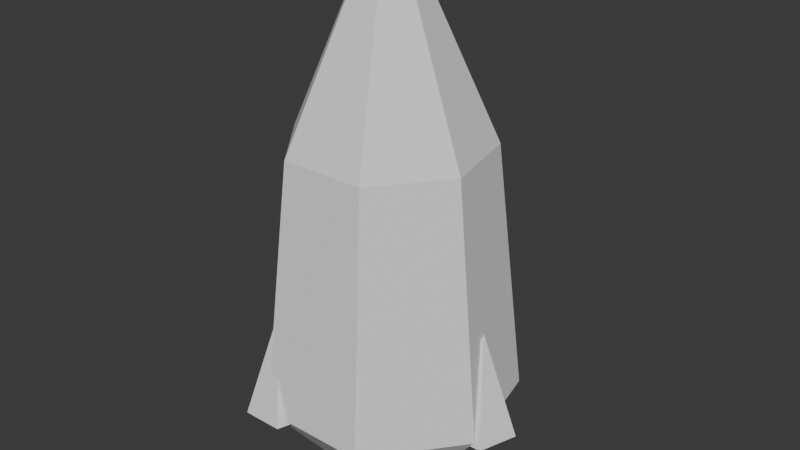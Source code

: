 # Source: crystal_5.blend  (saved by Blender 5.2.44; exported with 4.5.12 LTS)
import bpy
from mathutils import Matrix  # noqa: F401  (used for matrix-valued properties, if any)

bpy.ops.wm.read_factory_settings(use_empty=True)
scene = bpy.context.scene
scene.name = 'Scene'

# ---- collections
col_collection = bpy.data.collections.new('Collection'); scene.collection.children.link(col_collection)

# ---- world
world_world = bpy.data.worlds.new('World'); scene.world = world_world
world_world.use_nodes = True; world_world.node_tree.nodes.clear()
_N = world_world.node_tree.nodes; _L = world_world.node_tree.links
n0 = _N.new('ShaderNodeOutputWorld'); n0.name = 'World Output'; n0.location = (200, 100)
n1 = _N.new('ShaderNodeBackground'); n1.name = 'Background'; n1.location = (-200, 100)
n1.inputs[0].default_value = (0.05088, 0.05088, 0.05088, 1.0)
_L.new(n1.outputs[0], n0.inputs[0])
n0.is_active_output = True
world_world.color = (0.05088, 0.05088, 0.05088)
world_world.sun_shadow_jitter_overblur = 0.0

# ---- meshes
me_cone = bpy.data.meshes.new('Cone')
me_cone.from_pydata([(0.0, 1.1, -1.0), (0.0, 0.85, 1.2), (0.86, 0.6858, -1.0), (0.6646, 0.53, 1.2), (1.072, -0.2448, -1.0), (0.8287, -0.1891, 1.2), (0.4773, -0.9911, -1.0), (0.3688, -0.7658, 1.2), (-0.4773, -0.9911, -1.0), (-0.3688, -0.7658, 1.2), (-1.072, -0.2448, -1.0), (-0.8287, -0.1891, 1.2), (-0.86, 0.6858, -1.0), (-0.6646, 0.53, 1.2), (0.0, 0.85, 1.2), (0.0, 0.18, 2.7), (0.6646, 0.53, 1.2), (0.1407, 0.1122, 2.7), (0.8287, -0.1891, 1.2), (0.1755, -0.04005, 2.7), (0.3688, -0.7658, 1.2), (0.0781, -0.1622, 2.7), (-0.3688, -0.7658, 1.2), (-0.0781, -0.1622, 2.7), (-0.8287, -0.1891, 1.2), (-0.1755, -0.04005, 2.7), (-0.6646, 0.53, 1.2), (-0.1407, 0.1122, 2.7), (0.0, 0.5, -1.7), (0.0, 1.1, -1.0), (0.3909, 0.3117, -1.7), (0.86, 0.6858, -1.0), (0.4875, -0.1113, -1.7), (1.072, -0.2448, -1.0), (0.2169, -0.4505, -1.7), (0.4773, -0.9911, -1.0), (-0.2169, -0.4505, -1.7), (-0.4773, -0.9911, -1.0), (-0.4875, -0.1113, -1.7), (-1.072, -0.2448, -1.0), (-0.3909, 0.3117, -1.7), (-0.86, 0.6858, -1.0), (0.95, 0.3, -1.05), (1.235, 0.09271, -1.05), (1.126, -0.2427, -1.05), (0.7737, -0.2427, -1.05), (0.6647, 0.09271, -1.05), (0.95, 0.0, -0.15), (-0.475, 1.123, -1.05), (-0.1897, 0.9154, -1.05), (-0.2987, 0.58, -1.05), (-0.6513, 0.58, -1.05), (-0.7603, 0.9154, -1.05), (-0.475, 0.8227, -0.15), (-0.475, -0.5227, -1.05), (-0.1897, -0.73, -1.05), (-0.2987, -1.065, -1.05), (-0.6513, -1.065, -1.05), (-0.7603, -0.73, -1.05), (-0.475, -0.8227, -0.15)], [], [(1, 2, 0), (3, 4, 2), (5, 6, 4), (7, 8, 6), (9, 10, 8), (1, 11, 7), (11, 12, 10), (13, 0, 12), (2, 6, 10), (15, 16, 14), (17, 18, 16), (19, 20, 18), (21, 22, 20), (23, 24, 22), (15, 25, 21), (25, 26, 24), (27, 14, 26), (16, 20, 24), (29, 30, 28), (30, 33, 32), (33, 34, 32), (35, 36, 34), (36, 39, 38), (29, 39, 35), (39, 40, 38), (41, 28, 40), (38, 40, 30), (42, 47, 43), (43, 47, 44), (44, 47, 45), (43, 44, 45), (45, 47, 46), (46, 47, 42), (48, 53, 49), (49, 53, 50), (50, 53, 51), (49, 50, 51), (51, 53, 52), (52, 53, 48), (54, 59, 55), (55, 59, 56), (56, 59, 57), (55, 56, 57), (57, 59, 58), (58, 59, 54), (1, 3, 2), (3, 5, 4), (5, 7, 6), (7, 9, 8), (9, 11, 10), (5, 3, 1), (1, 13, 11), (11, 9, 7), (7, 5, 1), (11, 13, 12), (13, 1, 0), (12, 0, 10), (0, 2, 10), (2, 4, 6), (6, 8, 10), (15, 17, 16), (17, 19, 18), (19, 21, 20), (21, 23, 22), (23, 25, 24), (19, 17, 15), (15, 27, 25), (25, 23, 21), (21, 19, 15), (25, 27, 26), (27, 15, 14), (26, 14, 16), (16, 18, 20), (20, 22, 24), (24, 26, 16), (29, 31, 30), (30, 31, 33), (33, 35, 34), (35, 37, 36), (36, 37, 39), (33, 31, 29), (29, 41, 39), (39, 37, 35), (35, 33, 29), (39, 41, 40), (41, 29, 28), (40, 28, 30), (30, 32, 34), (34, 36, 30), (36, 38, 30), (46, 42, 45), (42, 43, 45), (52, 48, 51), (48, 49, 51), (58, 54, 57), (54, 55, 57)])
_uv = me_cone.uv_layers.new(name='UVMap')
_uv.uv.foreach_set('vector', [0.7487, 0.345, 0.8042, 0.6209, 0.7323, 0.6403, 0.6173, 0.007519, 0.7058, 0.315, 0.6044, 0.3003, 0.6956, 0.01889, 0.8312, 0.3003, 0.7058, 0.315, 0.02514, 0.007519, 0.06608, 0.3232, 0.007519, 0.2968, 0.07039, 0.02793, 0.1924, 0.3232, 0.06608, 0.3232, 0.525, 0.7301, 0.3845, 0.8422, 0.3064, 0.6802, 0.168, 0.02793, 0.2914, 0.2968, 0.1924, 0.3232, 0.6498, 0.3363, 0.7323, 0.6403, 0.6044, 0.629, 0.5333, 0.269, 0.3064, 0.2172, 0.4074, 0.007519, 0.9561, 0.3381, 0.9683, 0.5571, 0.9108, 0.5545, 0.9118, 0.6554, 0.8949, 0.8769, 0.8184, 0.8565, 0.928, 0.6597, 0.9925, 0.8769, 0.8949, 0.8769, 0.7612, 0.6554, 0.6368, 0.8419, 0.6044, 0.8043, 0.7681, 0.6633, 0.7254, 0.883, 0.6368, 0.8419, 0.5864, 0.7956, 0.5493, 0.8041, 0.5493, 0.766, 0.7868, 0.672, 0.8033, 0.8967, 0.7254, 0.883, 0.9367, 0.33, 0.9108, 0.5545, 0.8193, 0.5161, 0.1828, 0.8455, 0.007519, 0.8055, 0.08554, 0.6434, 0.5893, 0.4578, 0.4827, 0.5107, 0.5082, 0.4578, 0.4827, 0.5107, 0.4074, 0.6029, 0.4255, 0.5238, 0.4074, 0.6029, 0.3796, 0.4872, 0.4255, 0.5238, 0.3064, 0.5224, 0.3796, 0.4285, 0.3796, 0.4872, 0.3796, 0.4285, 0.4074, 0.3127, 0.4255, 0.3919, 0.2904, 0.4833, 0.1085, 0.6284, 0.007519, 0.4187, 0.4074, 0.3127, 0.4827, 0.4049, 0.4255, 0.3919, 0.5333, 0.3415, 0.5082, 0.4578, 0.4827, 0.4049, 0.4255, 0.3919, 0.4827, 0.4049, 0.4827, 0.5107, 0.5099, 0.9767, 0.4632, 0.8572, 0.5252, 0.9621, 0.2412, 0.9064, 0.2876, 0.7868, 0.2876, 0.9151, 0.3064, 0.9615, 0.371, 0.8572, 0.3246, 0.9768, 0.03557, 0.9599, 0.007519, 0.9213, 0.03557, 0.8827, 0.3246, 0.9768, 0.371, 0.8572, 0.371, 0.9856, 0.4632, 0.9856, 0.4632, 0.8572, 0.5099, 0.9767, 0.9727, 0.127, 0.9259, 0.007519, 0.988, 0.1124, 0.5401, 0.7463, 0.5401, 0.618, 0.5865, 0.7376, 0.8463, 0.2551, 0.9109, 0.1509, 0.8644, 0.2705, 0.8184, 0.9544, 0.8184, 0.9067, 0.8638, 0.892, 0.8644, 0.2705, 0.9109, 0.1509, 0.9109, 0.2792, 0.9259, 0.1359, 0.9259, 0.007519, 0.9727, 0.127, 0.4328, 0.9767, 0.386, 0.8572, 0.4481, 0.9621, 0.2412, 0.7631, 0.2876, 0.6434, 0.2876, 0.7718, 0.8463, 0.1118, 0.9109, 0.007519, 0.8644, 0.1271, 0.1414, 0.9599, 0.09598, 0.9452, 0.09598, 0.8975, 0.8644, 0.1271, 0.9109, 0.007519, 0.9109, 0.1358, 0.386, 0.9856, 0.386, 0.8572, 0.4328, 0.9767, 0.7487, 0.345, 0.8042, 0.33, 0.8042, 0.6209, 0.6173, 0.007519, 0.6956, 0.01889, 0.7058, 0.315, 0.6956, 0.01889, 0.7926, 0.007519, 0.8312, 0.3003, 0.02514, 0.007519, 0.07039, 0.02793, 0.06608, 0.3232, 0.07039, 0.02793, 0.168, 0.02793, 0.1924, 0.3232, 0.3845, 0.618, 0.4818, 0.6402, 0.525, 0.7301, 0.525, 0.7301, 0.4818, 0.82, 0.3845, 0.8422, 0.3845, 0.8422, 0.3064, 0.78, 0.3064, 0.6802, 0.3064, 0.6802, 0.3845, 0.618, 0.525, 0.7301, 0.168, 0.02793, 0.2445, 0.007519, 0.2914, 0.2968, 0.6498, 0.3363, 0.7487, 0.345, 0.7323, 0.6403, 0.5333, 0.03626, 0.5893, 0.1526, 0.4074, 0.007519, 0.5893, 0.1526, 0.5333, 0.269, 0.4074, 0.007519, 0.5333, 0.269, 0.4074, 0.2977, 0.3064, 0.2172, 0.3064, 0.2172, 0.3064, 0.08804, 0.4074, 0.007519, 0.9561, 0.3381, 0.9683, 0.3387, 0.9683, 0.5571, 0.9118, 0.6554, 0.928, 0.6597, 0.8949, 0.8769, 0.928, 0.6597, 0.9487, 0.6597, 0.9925, 0.8769, 0.7612, 0.6554, 0.7681, 0.6633, 0.6368, 0.8419, 0.7681, 0.6633, 0.7868, 0.672, 0.7254, 0.883, 0.5699, 0.7613, 0.5864, 0.7745, 0.5864, 0.7956, 0.5864, 0.7956, 0.5699, 0.8088, 0.5493, 0.8041, 0.5493, 0.8041, 0.5401, 0.7851, 0.5493, 0.766, 0.5493, 0.766, 0.5699, 0.7613, 0.5864, 0.7956, 0.7868, 0.672, 0.8033, 0.6749, 0.8033, 0.8967, 0.9367, 0.33, 0.9561, 0.3381, 0.9108, 0.5545, 0.1828, 0.6657, 0.2261, 0.7556, 0.1828, 0.8455, 0.1828, 0.8455, 0.08554, 0.8677, 0.007519, 0.8055, 0.007519, 0.8055, 0.007519, 0.7057, 0.08554, 0.6434, 0.08554, 0.6434, 0.1828, 0.6657, 0.1828, 0.8455, 0.5893, 0.4578, 0.5333, 0.5742, 0.4827, 0.5107, 0.4827, 0.5107, 0.5333, 0.5742, 0.4074, 0.6029, 0.4074, 0.6029, 0.3064, 0.5224, 0.3796, 0.4872, 0.3064, 0.5224, 0.3064, 0.3933, 0.3796, 0.4285, 0.3796, 0.4285, 0.3064, 0.3933, 0.4074, 0.3127, 0.1085, 0.3382, 0.2344, 0.367, 0.2904, 0.4833, 0.2904, 0.4833, 0.2344, 0.5997, 0.1085, 0.6284, 0.1085, 0.6284, 0.007519, 0.5479, 0.007519, 0.4187, 0.007519, 0.4187, 0.1085, 0.3382, 0.2904, 0.4833, 0.4074, 0.3127, 0.5333, 0.3415, 0.4827, 0.4049, 0.5333, 0.3415, 0.5893, 0.4578, 0.5082, 0.4578, 0.4827, 0.4049, 0.5082, 0.4578, 0.4827, 0.5107, 0.4827, 0.5107, 0.4255, 0.5238, 0.3796, 0.4872, 0.3796, 0.4872, 0.3796, 0.4285, 0.4827, 0.5107, 0.3796, 0.4285, 0.4255, 0.3919, 0.4827, 0.5107, 0.08094, 0.8975, 0.08094, 0.9452, 0.03557, 0.8827, 0.08094, 0.9452, 0.03557, 0.9599, 0.03557, 0.8827, 0.8918, 0.9306, 0.8638, 0.9692, 0.8638, 0.892, 0.8638, 0.9692, 0.8184, 0.9544, 0.8638, 0.892, 0.1414, 0.8827, 0.1694, 0.9213, 0.09598, 0.8975, 0.1694, 0.9213, 0.1414, 0.9599, 0.09598, 0.8975])
me_cone.update()

# ---- objects
ob_asset = bpy.data.objects.new('asset', me_cone)

# ---- transforms, parenting, visibility, modifiers, constraints
ob_asset.location = (0.0, 0.0, 0.0)

# ---- collection membership
col_collection.objects.link(ob_asset)

# ---- scene / render settings (as saved in the file)
scene.frame_start = 1; scene.frame_end = 250; scene.frame_set(1)
scene.render.engine = 'BLENDER_EEVEE_NEXT'
scene.render.bake_bias = 0.0
scene.render.bake_samples = 0
scene.render.compositor_device = 'GPU'
scene.eevee.use_volume_custom_range = False
scene.eevee.fast_gi_thickness_near = 0.1
scene.eevee.fast_gi_thickness_far = 0.0
scene.eevee.ray_tracing_options.screen_trace_thickness = 0.1
bpy.context.view_layer.update()

# ---- added for rendering (the .blend has no active camera and no usable light): camera, sun
cam_auto = bpy.data.cameras.new('AutoCamera')
cam_auto.lens = 50.0
cam_auto.sensor_width = 36.0
cam_auto.clip_end = 1000.0
ob_auto_camera = bpy.data.objects.new('AutoCamera', cam_auto)
scene.collection.objects.link(ob_auto_camera)
ob_auto_camera.location = (5.10446, -5.99897, 4.51841)
ob_auto_camera.rotation_euler = (1.09748, -7.21219e-08, 0.694738)
scene.camera = ob_auto_camera
light_auto_sun = bpy.data.lights.new('AutoSun', 'SUN')
light_auto_sun.energy = 3.0
light_auto_sun.angle = 0.0523599
ob_auto_sun = bpy.data.objects.new('AutoSun', light_auto_sun)
scene.collection.objects.link(ob_auto_sun)
ob_auto_sun.rotation_euler = (0.872665, 0.174533, 0.523599)
bpy.context.view_layer.update()
